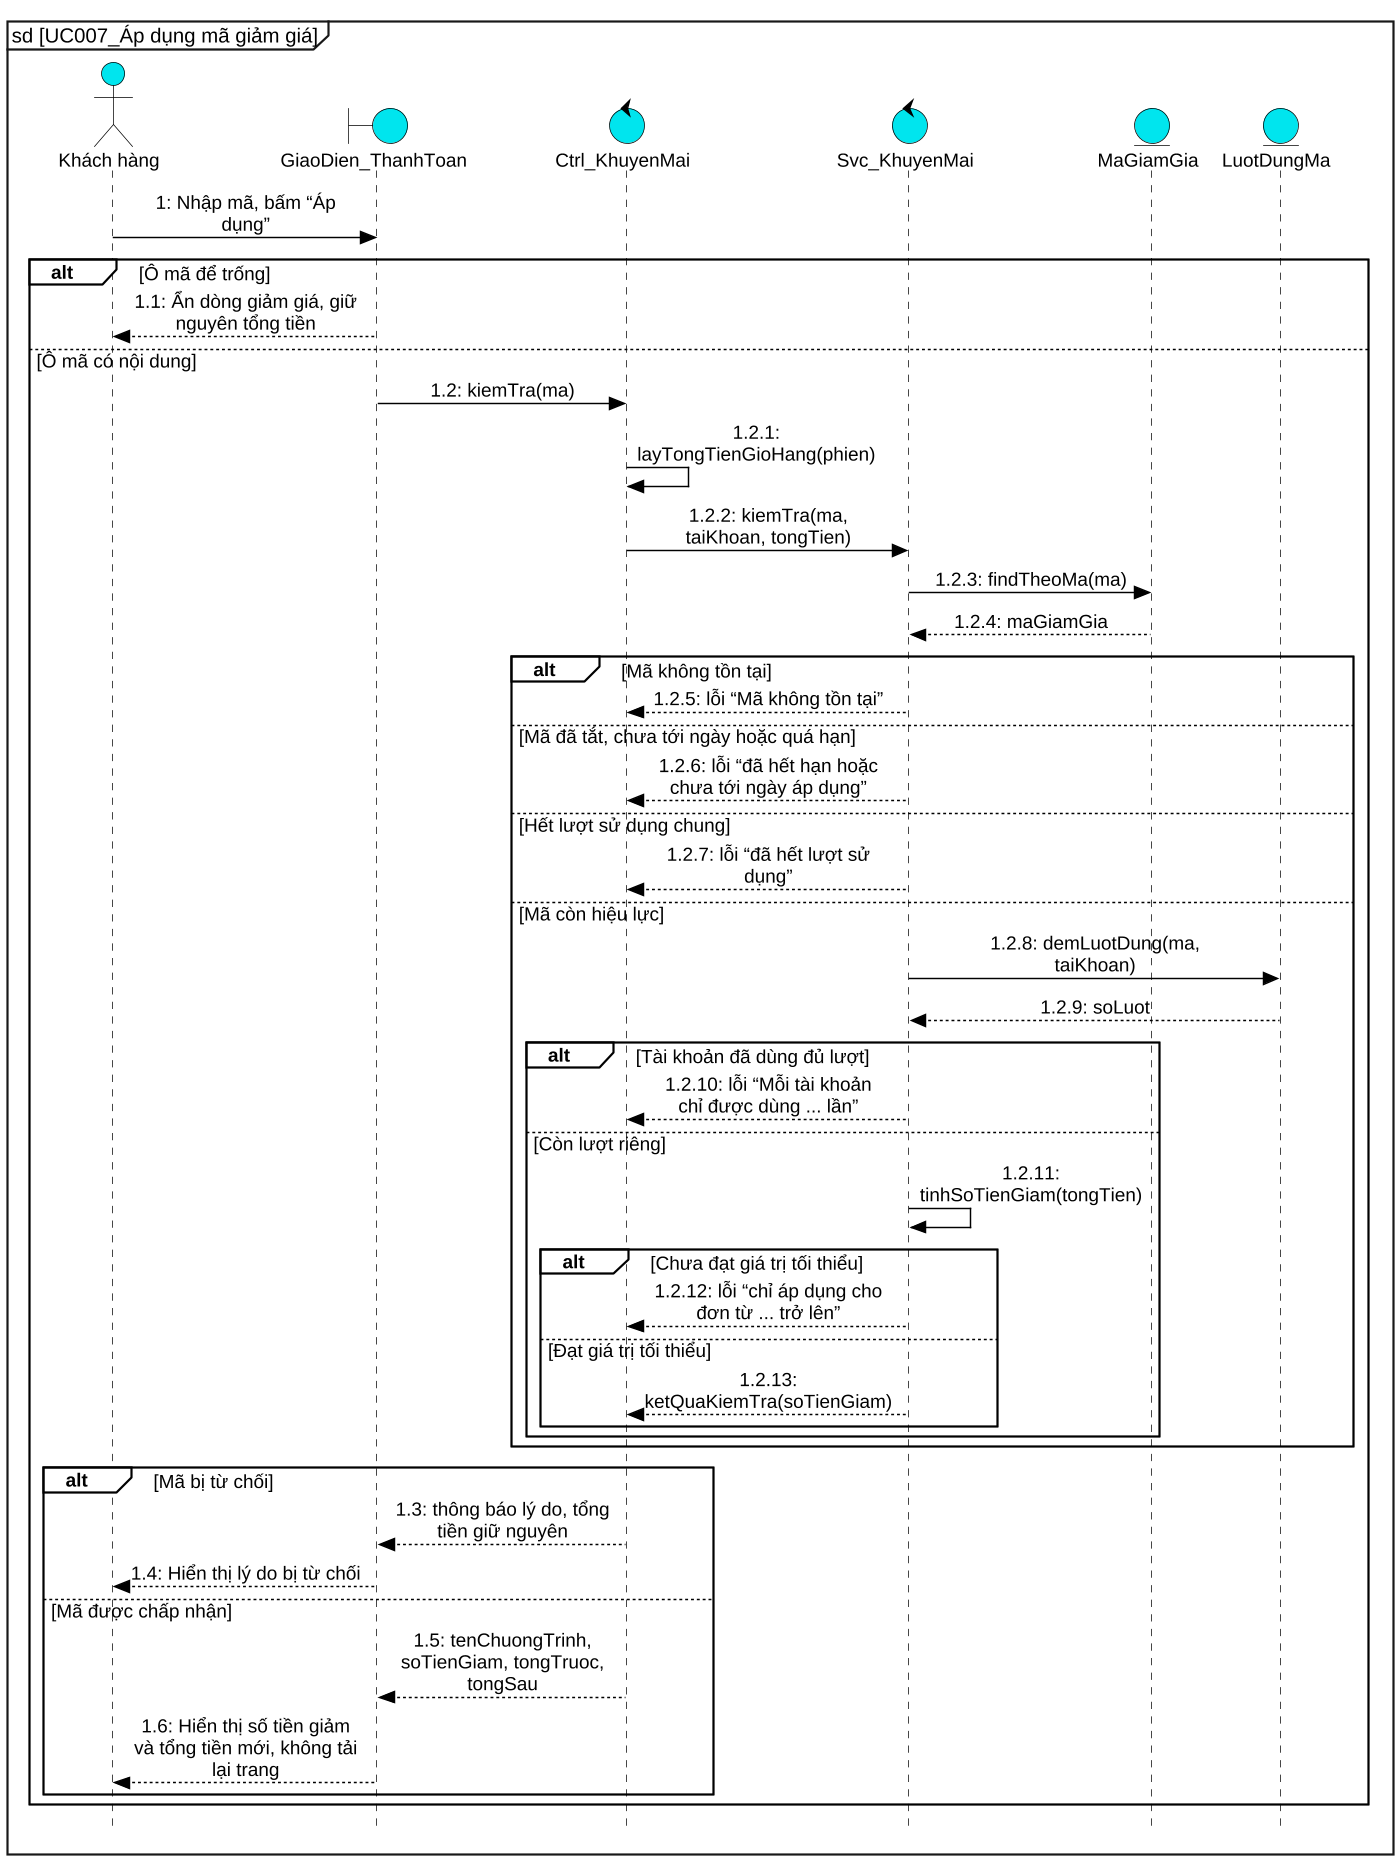

The diagram above was rendered by PlantUML. Its source (embedded in the PNG):
@startuml UC007_sequence
skinparam dpi 140
skinparam defaultFontName "Liberation Sans"
skinparam defaultFontSize 13
skinparam backgroundColor white
skinparam shadowing false
skinparam style strictuml
hide footbox
skinparam maxMessageSize 160
skinparam sequenceMessageAlign center
skinparam responseMessageBelowArrow false
skinparam ArrowColor black
skinparam ParticipantPadding 12
skinparam BoxPadding 6
skinparam sequence {
  ArrowColor black
  LifeLineBorderColor black
  LifeLineBackgroundColor #00E5EE
  ParticipantBackgroundColor #00E5EE
  ParticipantBorderColor black
  ActorBackgroundColor #00E5EE
  ActorBorderColor black
  GroupBorderColor black
  GroupBackgroundColor white
  GroupHeaderFontStyle bold
  GroupFontStyle plain
  GroupBorderThickness 1.2
}
skinparam note {
  BackgroundColor transparent
  BorderColor transparent
  FontColor transparent
}
skinparam BoundaryBackgroundColor #00E5EE
skinparam BoundaryBorderColor black
skinparam ControlBackgroundColor #00E5EE
skinparam ControlBorderColor black
skinparam EntityBackgroundColor #00E5EE
skinparam EntityBorderColor black
skinparam ActorBackgroundColor #00E5EE
skinparam ActorBorderColor black
mainframe sd [UC007_Áp dụng mã giảm giá]
actor "Khách hàng" as kh
boundary "GiaoDien_ThanhToan" as ui
control "Ctrl_KhuyenMai" as ctrl
control "Svc_KhuyenMai" as svc
entity "MaGiamGia" as ma
entity "LuotDungMa" as luot
kh -> ui : 1: Nhập mã, bấm “Áp dụng”
alt Ô mã để trống
  ui --> kh : 1.1: Ẩn dòng giảm giá, giữ nguyên tổng tiền
else Ô mã có nội dung
  ui -> ctrl : 1.2: kiemTra(ma)
  ctrl -> ctrl : 1.2.1: layTongTienGioHang(phien)
  ctrl -> svc : 1.2.2: kiemTra(ma, taiKhoan, tongTien)
  svc -> ma : 1.2.3: findTheoMa(ma)
  ma --> svc : 1.2.4: maGiamGia
  alt Mã không tồn tại
    svc --> ctrl : 1.2.5: lỗi “Mã không tồn tại”
  else Mã đã tắt, chưa tới ngày hoặc quá hạn
    svc --> ctrl : 1.2.6: lỗi “đã hết hạn hoặc chưa tới ngày áp dụng”
  else Hết lượt sử dụng chung
    svc --> ctrl : 1.2.7: lỗi “đã hết lượt sử dụng”
  else Mã còn hiệu lực
    svc -> luot : 1.2.8: demLuotDung(ma, taiKhoan)
    luot --> svc : 1.2.9: soLuot
    alt Tài khoản đã dùng đủ lượt
      svc --> ctrl : 1.2.10: lỗi “Mỗi tài khoản chỉ được dùng ... lần”
    else Còn lượt riêng
      svc -> svc : 1.2.11: tinhSoTienGiam(tongTien)
      alt Chưa đạt giá trị tối thiểu
        svc --> ctrl : 1.2.12: lỗi “chỉ áp dụng cho đơn từ ... trở lên”
      else Đạt giá trị tối thiểu
        svc --> ctrl : 1.2.13: ketQuaKiemTra(soTienGiam)
      end
    end
  end
  alt Mã bị từ chối
    ctrl --> ui : 1.3: thông báo lý do, tổng tiền giữ nguyên
    ui --> kh : 1.4: Hiển thị lý do bị từ chối
  else Mã được chấp nhận
    ctrl --> ui : 1.5: tenChuongTrinh, soTienGiam, tongTruoc, tongSau
    ui --> kh : 1.6: Hiển thị số tiền giảm và tổng tiền mới, không tải lại trang
  end
end
@enduml